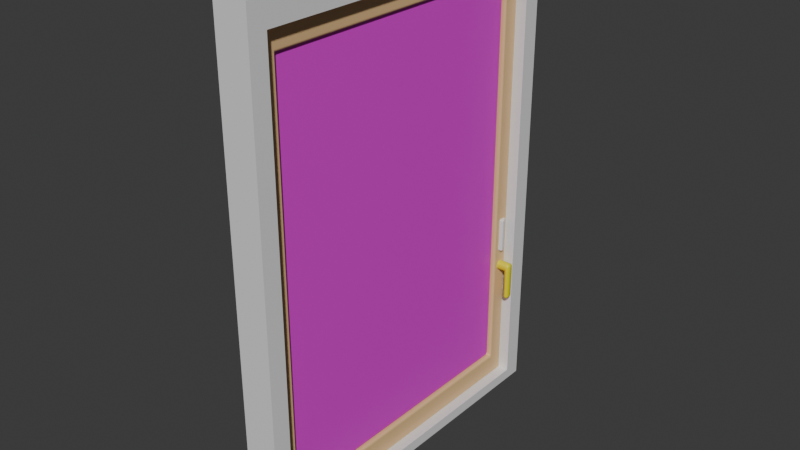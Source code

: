 # Source: mansion_window_door.blend  (saved by Blender 5.1.30; exported with 4.5.12 LTS)
import bpy
from mathutils import Matrix  # noqa: F401  (used for matrix-valued properties, if any)

bpy.ops.wm.read_factory_settings(use_empty=True)
scene = bpy.context.scene
scene.name = 'Scene'

# ---- materials (node trees are filled in below, after node groups)
mat_glass = bpy.data.materials.new('glass')
mat_window_frame = bpy.data.materials.new('window_frame')
mat_material = bpy.data.materials.new('Material')
mat_material.alpha_threshold = 0.0
mat_material.use_backface_culling_lightprobe_volume = False
mat_material.roughness = 0.5
mat_material.line_color = (0.0, 0.0, 0.0, 1.0)
mat_knob = bpy.data.materials.new('knob')
mat_hindge = bpy.data.materials.new('hindge')

# ---- node groups
ng_smooth_by_angle = bpy.data.node_groups.new('Smooth by Angle', 'GeometryNodeTree')
_s = ng_smooth_by_angle.interface.new_socket(name='Mesh', in_out='OUTPUT', socket_type='NodeSocketGeometry')
_s = ng_smooth_by_angle.interface.new_socket(name='Mesh', in_out='INPUT', socket_type='NodeSocketGeometry')
_s = ng_smooth_by_angle.interface.new_socket(name='Angle', in_out='INPUT', socket_type='NodeSocketFloat')
_s.subtype = 'ANGLE'
_s.default_value = 0.5236
_s.min_value = 0.0
_s.max_value = 3.142
_s.description = 'Maximum face angle for smooth edges'
_s = ng_smooth_by_angle.interface.new_socket(name='Ignore Sharpness', in_out='INPUT', socket_type='NodeSocketBool')
_s.force_non_field = True
ng_smooth_by_angle.is_modifier = True
_N = ng_smooth_by_angle.nodes; _L = ng_smooth_by_angle.links
n0 = _N.new('GeometryNodeSetShadeSmooth'); n0.name = 'Set Shade Smooth'; n0.location = (120, -80)
n0.domain = 'EDGE'
n1 = _N.new('GeometryNodeSetShadeSmooth'); n1.name = 'Set Shade Smooth.001'; n1.location = (300, -80)
n2 = _N.new('NodeGroupOutput'); n2.name = 'Group Output'; n2.location = (480, -80)
n3 = _N.new('GeometryNodeInputMeshEdgeAngle'); n3.name = 'Edge Angle'; n3.location = (-440, -240)
n4 = _N.new('NodeGroupInput'); n4.name = 'Group Input'; n4.location = (-80, -80)
n5 = _N.new('GeometryNodeInputEdgeSmooth'); n5.name = 'Is Edge Smooth'; n5.location = (-260, -120)
n6 = _N.new('GeometryNodeInputShadeSmooth'); n6.name = 'Is Shade Smooth'; n6.location = (-440, -397)
n7 = _N.new('FunctionNodeCompare'); n7.name = 'Compare'; n7.location = (-260, -260)
n7.operation = 'LESS_EQUAL'
n7.inputs[6].default_value = (0.0, 0.0, 0.0, 0.0)
n7.inputs[7].default_value = (0.0, 0.0, 0.0, 0.0)
n8 = _N.new('FunctionNodeBooleanMath'); n8.name = 'Boolean Math.001'; n8.location = (-80, -260)
n9 = _N.new('NodeGroupInput'); n9.name = 'Group Input.001'; n9.location = (-440, -329)
n10 = _N.new('NodeGroupInput'); n10.name = 'Group Input.002'; n10.location = (-259, -189)
n11 = _N.new('FunctionNodeBooleanMath'); n11.name = 'Boolean Math'; n11.location = (-80, -149)
n11.operation = 'OR'
n12 = _N.new('FunctionNodeBooleanMath'); n12.name = 'Boolean Math.002'; n12.location = (-260, -380)
n12.operation = 'OR'
n13 = _N.new('NodeGroupInput'); n13.name = 'Group Input.003'; n13.location = (-440, -460)
_L.new(n3.outputs[0], n7.inputs[0])
_L.new(n1.outputs[0], n2.inputs[0])
_L.new(n9.outputs[1], n7.inputs[1])
_L.new(n7.outputs[0], n8.inputs[0])
_L.new(n4.outputs[0], n0.inputs[0])
_L.new(n0.outputs[0], n1.inputs[0])
_L.new(n8.outputs[0], n0.inputs[2])
_L.new(n10.outputs[2], n11.inputs[1])
_L.new(n5.outputs[0], n11.inputs[0])
_L.new(n11.outputs[0], n0.inputs[1])
_L.new(n13.outputs[2], n12.inputs[1])
_L.new(n6.outputs[0], n12.inputs[0])
_L.new(n12.outputs[0], n8.inputs[1])
n2.is_active_output = True

# ---- material node trees
mat_glass.use_nodes = True; mat_glass.node_tree.nodes.clear()
_N = mat_glass.node_tree.nodes; _L = mat_glass.node_tree.links
n0 = _N.new('ShaderNodeBsdfPrincipled'); n0.name = 'Principled BSDF'; n0.location = (-200, 100)
n0.inputs[0].default_value = (0.8, 0.02657, 0.7191, 1.0)
n1 = _N.new('ShaderNodeOutputMaterial'); n1.name = 'Material Output'; n1.location = (200, 100)
_L.new(n0.outputs[0], n1.inputs[0])
n1.is_active_output = True
mat_window_frame.use_nodes = True; mat_window_frame.node_tree.nodes.clear()
_N = mat_window_frame.node_tree.nodes; _L = mat_window_frame.node_tree.links
n0 = _N.new('ShaderNodeBsdfPrincipled'); n0.name = 'Principled BSDF'; n0.location = (-200, 100)
n0.inputs[0].default_value = (0.8, 0.5277, 0.2566, 1.0)
n1 = _N.new('ShaderNodeOutputMaterial'); n1.name = 'Material Output'; n1.location = (200, 100)
_L.new(n0.outputs[0], n1.inputs[0])
n1.is_active_output = True
mat_material.use_nodes = True; mat_material.node_tree.nodes.clear()
_N = mat_material.node_tree.nodes; _L = mat_material.node_tree.links
n0 = _N.new('ShaderNodeOutputMaterial'); n0.name = 'Material Output'; n0.location = (200, 100)
n1 = _N.new('ShaderNodeBsdfPrincipled'); n1.name = 'Principled BSDF'; n1.location = (-200, 100)
_L.new(n1.outputs[0], n0.inputs[0])
n0.is_active_output = True
mat_knob.use_nodes = True; mat_knob.node_tree.nodes.clear()
_N = mat_knob.node_tree.nodes; _L = mat_knob.node_tree.links
n0 = _N.new('ShaderNodeBsdfPrincipled'); n0.name = 'Principled BSDF'; n0.location = (-200, 100)
n0.inputs[0].default_value = (0.8, 0.7337, 0.0, 1.0)
n1 = _N.new('ShaderNodeOutputMaterial'); n1.name = 'Material Output'; n1.location = (200, 100)
_L.new(n0.outputs[0], n1.inputs[0])
n1.is_active_output = True
mat_hindge.use_nodes = True; mat_hindge.node_tree.nodes.clear()
_N = mat_hindge.node_tree.nodes; _L = mat_hindge.node_tree.links
n0 = _N.new('ShaderNodeBsdfPrincipled'); n0.name = 'Principled BSDF'; n0.location = (-200, 100)
n0.inputs[0].default_value = (0.8, 0.0, 0.08027, 1.0)
n1 = _N.new('ShaderNodeOutputMaterial'); n1.name = 'Material Output'; n1.location = (200, 100)
_L.new(n0.outputs[0], n1.inputs[0])
n1.is_active_output = True

# ---- world
world_world = bpy.data.worlds.new('World'); scene.world = world_world
world_world.use_nodes = True; world_world.node_tree.nodes.clear()
_N = world_world.node_tree.nodes; _L = world_world.node_tree.links
n0 = _N.new('ShaderNodeOutputWorld'); n0.name = 'World Output'; n0.location = (200, 100)
n1 = _N.new('ShaderNodeBackground'); n1.name = 'Background'; n1.location = (-200, 100)
n1.inputs[0].default_value = (0.05088, 0.05088, 0.05088, 1.0)
_L.new(n1.outputs[0], n0.inputs[0])
n0.is_active_output = True
world_world.color = (0.05088, 0.05088, 0.05088)
world_world.sun_shadow_jitter_overblur = 0.0

# ---- meshes
me_cube_001 = bpy.data.meshes.new('Cube.001')
me_cube_001.from_pydata([(-0.1204, -1.16, -1.675), (-0.1204, -1.16, 1.578), (-0.1204, 1.16, -1.675), (-0.1204, 1.16, 1.578), (0.1204, -1.16, -1.675), (0.1204, -1.16, 1.578), (0.1204, 1.16, -1.675), (0.1204, 1.16, 1.578), (-0.1204, 1.289, -1.753), (-0.1204, -1.289, -1.753), (-0.1204, -1.289, 1.753), (-0.1204, 1.289, 1.753), (0.1204, 1.289, 1.753), (0.1204, 1.289, -1.753), (0.1204, -1.289, -1.753), (0.1204, -1.289, 1.753)], [], [(7, 5, 1, 3), (8, 11, 12, 13), (6, 7, 3, 2), (14, 15, 10, 9), (8, 13, 14, 9), (12, 11, 10, 15), (0, 2, 8, 9), (1, 0, 9, 10), (3, 1, 10, 11), (2, 3, 11, 8), (7, 6, 13, 12), (6, 4, 14, 13), (5, 7, 12, 15), (4, 5, 15, 14), (5, 4, 0, 1), (4, 6, 2, 0)])
me_cube_001.polygons.foreach_set('material_index', [2, 2, 2, 2, 2, 2, 2, 2, 2, 2, 2, 2, 2, 2, 2, 2])
_uv = me_cube_001.uv_layers.new(name='UVMap')
_uv.uv.foreach_set('vector', [0.6125, 0.5125, 0.6125, 0.7375, 0.6125, 0.0125, 0.6125, 0.2375, 0.375, 0.25, 0.625, 0.25, 0.625, 0.5, 0.375, 0.5, 0.3875, 0.5125, 0.6125, 0.5125, 0.6125, 0.2375, 0.3875, 0.2375, 0.375, 0.75, 0.625, 0.75, 0.625, 1.0, 0.375, 1.0, 0.125, 0.5, 0.375, 0.5, 0.375, 0.75, 0.125, 0.75, 0.625, 0.5, 0.875, 0.5, 0.875, 0.75, 0.625, 0.75, 0.3875, 0.0125, 0.3875, 0.2375, 0.375, 0.25, 0.375, 0.0, 0.6125, 0.0125, 0.3875, 0.0125, 0.375, 0.0, 0.625, 0.0, 0.6125, 0.2375, 0.6125, 0.0125, 0.625, 0.0, 0.625, 0.25, 0.3875, 0.2375, 0.6125, 0.2375, 0.625, 0.25, 0.375, 0.25, 0.6125, 0.5125, 0.3875, 0.5125, 0.375, 0.5, 0.625, 0.5, 0.3875, 0.5125, 0.3875, 0.7375, 0.375, 0.75, 0.375, 0.5, 0.6125, 0.7375, 0.6125, 0.5125, 0.625, 0.5, 0.625, 0.75, 0.3875, 0.7375, 0.6125, 0.7375, 0.625, 0.75, 0.375, 0.75, 0.6125, 0.7375, 0.3875, 0.7375, 0.3875, 0.0125, 0.6125, 0.0125, 0.3875, 0.7375, 0.3875, 0.5125, 0.3875, 0.2375, 0.3875, 0.0125])
me_cube_001.materials.append(mat_glass)
me_cube_001.materials.append(mat_window_frame)
me_cube_001.materials.append(mat_material)
me_cube_001.update()
me_cube_002 = bpy.data.meshes.new('Cube.002')
me_cube_002.from_pydata([(-4.013e-05, -0.03226, -0.03135), (-4.013e-05, -0.03226, 0.0297), (-4.013e-05, 0.02879, -0.03135), (-4.013e-05, 0.02879, 0.0297), (-0.0412, 0.02879, -0.03135), (-0.1743, 0.02879, -0.03135), (-0.1743, 0.02879, 0.0297), (-0.0412, 0.02879, 0.0297), (-0.1743, -0.03226, -0.03135), (-0.0412, -0.03226, -0.03135), (-0.0412, -0.03226, 0.0297), (-0.1743, -0.03226, 0.0297), (-4.013e-05, -0.2556, 0.0297), (-4.013e-05, -0.2556, -0.03135), (-0.0412, -0.2556, -0.03135), (-0.0412, -0.2556, 0.0297)], [], [(4, 7, 3, 2), (2, 3, 1, 0), (10, 9, 14, 15), (4, 2, 0, 9), (3, 7, 10, 1), (7, 6, 11, 10), (5, 4, 9, 8), (9, 0, 13, 14), (9, 10, 11, 8), (5, 6, 7, 4), (13, 12, 15, 14), (0, 1, 12, 13), (1, 10, 15, 12), (11, 6, 5, 8)])
me_cube_002.polygons.foreach_set('use_smooth', [True] * 14)
me_cube_002.polygons.foreach_set('material_index', [2, 2, 2, 2, 2, 2, 2, 2, 2, 2, 2, 2, 2, 2])
_uv = me_cube_002.uv_layers.new(name='UVMap')
_uv.uv.foreach_set('vector', [0.375, 0.4167, 0.625, 0.4167, 0.625, 0.5, 0.375, 0.5, 0.375, 0.5, 0.625, 0.5, 0.625, 0.75, 0.375, 0.75, 0.625, 0.8333, 0.375, 0.8333, 0.375, 0.8333, 0.625, 0.8333, 0.2917, 0.5, 0.375, 0.5, 0.375, 0.75, 0.2917, 0.75, 0.625, 0.5, 0.7083, 0.5, 0.7083, 0.75, 0.625, 0.75, 0.7083, 0.5, 0.7917, 0.5, 0.7917, 0.75, 0.7083, 0.75, 0.2083, 0.5, 0.2917, 0.5, 0.2917, 0.75, 0.2083, 0.75, 0.2917, 0.75, 0.375, 0.75, 0.375, 0.75, 0.2917, 0.75, 0.375, 0.8333, 0.625, 0.8333, 0.625, 0.9167, 0.375, 0.9167, 0.375, 0.3333, 0.625, 0.3333, 0.625, 0.4167, 0.375, 0.4167, 0.375, 0.75, 0.625, 0.75, 0.625, 0.8333, 0.375, 0.8333, 0.375, 0.75, 0.625, 0.75, 0.625, 0.75, 0.375, 0.75, 0.625, 0.75, 0.7083, 0.75, 0.7083, 0.75, 0.625, 0.75, 0.625, 0.9167, 0.625, 0.3333, 0.2083, 0.5, 0.375, 0.9167])
me_cube_002.materials.append(mat_glass)
me_cube_002.materials.append(mat_window_frame)
me_cube_002.materials.append(mat_knob)
me_cube_002.update()
me_cube_003 = bpy.data.meshes.new('Cube.003')
me_cube_003.from_pydata([(7.179e-09, 0.02436, 1.158), (7.179e-09, 0.02436, 0.7121), (7.179e-09, 0.02436, -1.158), (7.179e-09, 0.02436, -0.7121), (0.01723, 0.01723, -1.158), (0.01723, 0.01723, -0.7121), (0.02436, 0.0, -1.158), (0.02436, 0.0, -0.7121), (0.01723, -0.01723, -1.158), (0.01723, -0.01723, -0.7121), (7.179e-09, -0.02436, -1.158), (7.179e-09, -0.02436, -0.7121), (-0.01723, -0.01723, -1.158), (-0.01723, -0.01723, -0.7121), (-0.02436, 0.0, -1.158), (-0.02436, 0.0, -0.7121), (-0.01723, 0.01723, -1.158), (-0.01723, 0.01723, -0.7121), (0.01723, 0.01723, 0.7121), (0.01723, 0.01723, 1.158), (0.02436, 0.0, 0.7121), (0.02436, 0.0, 1.158), (0.01723, -0.01723, 0.7121), (0.01723, -0.01723, 1.158), (7.179e-09, -0.02436, 0.7121), (7.179e-09, -0.02436, 1.158), (-0.01723, -0.01723, 0.7121), (-0.01723, -0.01723, 1.158), (-0.02436, 0.0, 0.7121), (-0.02436, 0.0, 1.158), (-0.01723, 0.01723, 0.7121), (-0.01723, 0.01723, 1.158)], [], [(19, 0, 31, 29, 27, 25, 23, 21), (2, 3, 5, 4), (26, 27, 29, 28), (4, 5, 7, 6), (24, 25, 27, 26), (6, 7, 9, 8), (22, 23, 25, 24), (8, 9, 11, 10), (1, 18, 20, 22, 24, 26, 28, 30), (20, 21, 23, 22), (10, 11, 13, 12), (30, 31, 0, 1), (18, 19, 21, 20), (12, 13, 15, 14), (5, 3, 17, 15, 13, 11, 9, 7), (1, 0, 19, 18), (14, 15, 17, 16), (28, 29, 31, 30), (16, 17, 3, 2), (2, 4, 6, 8, 10, 12, 14, 16)])
me_cube_003.polygons.foreach_set('material_index', [2, 2, 2, 2, 2, 2, 2, 2, 2, 2, 2, 2, 2, 2, 2, 2, 2, 2, 2, 2])
_uv = me_cube_003.uv_layers.new(name='UVMap')
_uv.uv.foreach_set('vector', [0.4197, 0.4197, 0.25, 0.49, 0.08029, 0.4197, 0.01, 0.25, 0.08029, 0.08029, 0.25, 0.01, 0.4197, 0.08029, 0.49, 0.25, 1.0, 0.5, 1.0, 1.0, 0.875, 1.0, 0.875, 0.5, 0.375, 0.5, 0.375, 1.0, 0.25, 1.0, 0.25, 0.5, 0.875, 0.5, 0.875, 1.0, 0.75, 1.0, 0.75, 0.5, 0.5, 0.5, 0.5, 1.0, 0.375, 1.0, 0.375, 0.5, 0.75, 0.5, 0.75, 1.0, 0.625, 1.0, 0.625, 0.5, 0.625, 0.5, 0.625, 1.0, 0.5, 1.0, 0.5, 0.5, 0.625, 0.5, 0.625, 1.0, 0.5, 1.0, 0.5, 0.5, 0.75, 0.49, 0.9197, 0.4197, 0.99, 0.25, 0.9197, 0.08029, 0.75, 0.01, 0.5803, 0.08029, 0.51, 0.25, 0.5803, 0.4197, 0.75, 0.5, 0.75, 1.0, 0.625, 1.0, 0.625, 0.5, 0.5, 0.5, 0.5, 1.0, 0.375, 1.0, 0.375, 0.5, 0.125, 0.5, 0.125, 1.0, 0.0, 1.0, 0.0, 0.5, 0.875, 0.5, 0.875, 1.0, 0.75, 1.0, 0.75, 0.5, 0.375, 0.5, 0.375, 1.0, 0.25, 1.0, 0.25, 0.5, 0.4197, 0.4197, 0.25, 0.49, 0.08029, 0.4197, 0.01, 0.25, 0.08029, 0.08029, 0.25, 0.01, 0.4197, 0.08029, 0.49, 0.25, 1.0, 0.5, 1.0, 1.0, 0.875, 1.0, 0.875, 0.5, 0.25, 0.5, 0.25, 1.0, 0.125, 1.0, 0.125, 0.5, 0.25, 0.5, 0.25, 1.0, 0.125, 1.0, 0.125, 0.5, 0.125, 0.5, 0.125, 1.0, 0.0, 1.0, 0.0, 0.5, 0.75, 0.49, 0.9197, 0.4197, 0.99, 0.25, 0.9197, 0.08029, 0.75, 0.01, 0.5803, 0.08029, 0.51, 0.25, 0.5803, 0.4197])
me_cube_003.materials.append(mat_glass)
me_cube_003.materials.append(mat_window_frame)
me_cube_003.materials.append(mat_hindge)
me_cube_003.update()
me_cube_004 = bpy.data.meshes.new('Cube.004')
me_cube_004.from_pydata([(0.04452, 1.036, 1.519), (0.04452, 1.036, -1.405), (0.04452, -1.036, 1.519), (0.04452, -1.036, -1.405), (-0.04452, 1.036, 1.519), (-0.04452, 1.036, -1.405), (-0.04452, -1.036, 1.519), (-0.04452, -1.036, -1.405), (0.04452, -1.165, 1.694), (0.04452, -1.165, -1.58), (-0.04452, -1.165, 1.694), (-0.04452, 1.165, 1.694), (-0.04452, -1.165, -1.58), (-0.04452, 1.165, -1.58), (0.04452, 1.165, -1.58), (0.04452, 1.165, 1.694), (0.01859, 1.036, -1.405), (0.01859, -1.036, -1.405), (-0.01859, 1.036, -1.405), (-0.01859, -1.036, -1.405), (-0.01859, 1.036, 1.554), (-0.01859, -1.036, 1.554), (0.01859, -1.036, 1.554), (0.01859, 1.036, 1.554), (0.04452, -1.145, -1.554), (0.04452, -1.145, 1.668), (0.04452, 1.145, -1.554), (0.04452, 1.145, 1.668)], [], [(4, 5, 1, 0), (6, 4, 0, 2), (9, 8, 10, 12), (15, 11, 10, 8), (13, 11, 15, 14), (13, 14, 9, 12), (24, 25, 8, 9), (4, 6, 10, 11), (6, 7, 12, 10), (5, 4, 11, 13), (7, 5, 13, 12), (26, 24, 9, 14), (25, 27, 15, 8), (27, 26, 14, 15), (5, 7, 3, 1), (7, 6, 2, 3), (18, 16, 17, 19), (20, 21, 22, 23), (19, 17, 22, 21), (17, 16, 23, 22), (16, 18, 20, 23), (18, 19, 21, 20), (0, 1, 26, 27), (2, 0, 27, 25), (1, 3, 24, 26), (3, 2, 25, 24)])
me_cube_004.polygons.foreach_set('use_smooth', [True] * 26)
me_cube_004.polygons.foreach_set('material_index', [1, 1, 1, 1, 1, 1, 1, 1, 1, 1, 1, 1, 1, 1, 1, 1, 0, 1, 0, 0, 0, 0, 1, 1, 1, 1])
_uv = me_cube_004.uv_layers.new(name='UVMap')
_uv.uv.foreach_set('vector', [0.6111, 0.4862, 0.3889, 0.4862, 0.3889, 0.01383, 0.6111, 0.01383, 0.6111, 0.2638, 0.6111, 0.4862, 0.6111, 0.01383, 0.6111, 0.2362, 0.375, 0.5, 0.625, 0.5, 0.625, 0.75, 0.375, 0.75, 0.375, 0.75, 0.625, 0.75, 0.625, 1.0, 0.375, 1.0, 0.125, 0.5, 0.375, 0.5, 0.375, 0.75, 0.125, 0.75, 0.625, 0.5, 0.875, 0.5, 0.875, 0.75, 0.625, 0.75, 0.3771, 0.2479, 0.6229, 0.2479, 0.625, 0.25, 0.375, 0.25, 0.6111, 0.4862, 0.6111, 0.2638, 0.625, 0.25, 0.625, 0.5, 0.6111, 0.2638, 0.3889, 0.2638, 0.375, 0.25, 0.625, 0.25, 0.3889, 0.4862, 0.6111, 0.4862, 0.625, 0.5, 0.375, 0.5, 0.3889, 0.2638, 0.3889, 0.4862, 0.375, 0.5, 0.375, 0.25, 0.3771, 0.002058, 0.3771, 0.2479, 0.375, 0.25, 0.375, 0.0, 0.6229, 0.2479, 0.6229, 0.002058, 0.625, 0.0, 0.625, 0.25, 0.6229, 0.002058, 0.3771, 0.002058, 0.375, 0.0, 0.625, 0.0, 0.3889, 0.4862, 0.3889, 0.2638, 0.3889, 0.2362, 0.3889, 0.01383, 0.3889, 0.2638, 0.6111, 0.2638, 0.6111, 0.2362, 0.3889, 0.2362, 0.3889, 0.4862, 0.3889, 0.01383, 0.3889, 0.2362, 0.3889, 0.2638, 0.3889, 0.4862, 0.3889, 0.2638, 0.3889, 0.2362, 0.3889, 0.01383, 0.3889, 0.2638, 0.3889, 0.2362, 0.3889, 0.2362, 0.3889, 0.2638, 0.3889, 0.2362, 0.3889, 0.01383, 0.3889, 0.01383, 0.3889, 0.2362, 0.3889, 0.01383, 0.3889, 0.4862, 0.3889, 0.4862, 0.3889, 0.01383, 0.3889, 0.4862, 0.3889, 0.2638, 0.3889, 0.2638, 0.3889, 0.4862, 0.6111, 0.01383, 0.3889, 0.01383, 0.3771, 0.002058, 0.6229, 0.002058, 0.6111, 0.2362, 0.6111, 0.01383, 0.6229, 0.002058, 0.6229, 0.2479, 0.3889, 0.01383, 0.3889, 0.2362, 0.3771, 0.2479, 0.3771, 0.002058, 0.3889, 0.2362, 0.6111, 0.2362, 0.6229, 0.2479, 0.3771, 0.2479])
me_cube_004.materials.append(mat_glass)
me_cube_004.materials.append(mat_window_frame)
me_cube_004.update()
me_cube = bpy.data.meshes.new('Cube')
me_cube.from_pydata([(-0.01653, 0.03029, 0.1236), (-0.01653, 0.03029, -0.1236), (-0.01653, -0.02356, 0.1236), (-0.01653, -0.02356, -0.1236), (0.03733, 0.03029, 0.1236), (0.03733, 0.03029, -0.1236), (0.03733, -0.02356, 0.1236), (0.03733, -0.02356, -0.1236), (-0.01653, 0.003366, 0.1236), (-0.01653, 0.003366, -0.1236), (0.03733, 0.003366, 0.1236), (0.03733, 0.003366, -0.1236), (-0.0312, 0.003366, -0.1236), (-0.0312, -0.02356, -0.1236), (-0.0312, -0.02356, 0.1236), (-0.0312, 0.003366, 0.1236), (0.09977, 0.03029, 0.1236), (0.09977, 0.03029, -0.1236), (0.09977, -0.02356, 0.1236), (0.09977, -0.02356, -0.1236), (0.04592, 0.03029, 0.1236), (0.04592, 0.03029, -0.1236), (0.04592, -0.02356, 0.1236), (0.04592, -0.02356, -0.1236), (0.09977, 0.003366, 0.1236), (0.09977, 0.003366, -0.1236), (0.04592, 0.003366, 0.1236), (0.04592, 0.003366, -0.1236), (0.1144, 0.003366, -0.1236), (0.1144, -0.02356, -0.1236), (0.1144, -0.02356, 0.1236), (0.1144, 0.003366, 0.1236)], [], [(9, 3, 13, 12), (2, 3, 7, 6), (10, 11, 5, 4), (4, 5, 1, 0), (8, 10, 4, 0), (11, 9, 1, 5), (7, 3, 9, 11), (2, 6, 10, 8), (6, 7, 11, 10), (0, 1, 9, 8), (15, 12, 13, 14), (3, 2, 14, 13), (2, 8, 15, 14), (8, 9, 12, 15), (25, 28, 29, 19), (18, 22, 23, 19), (26, 20, 21, 27), (20, 16, 17, 21), (24, 16, 20, 26), (27, 21, 17, 25), (23, 27, 25, 19), (18, 24, 26, 22), (22, 26, 27, 23), (16, 24, 25, 17), (31, 30, 29, 28), (19, 29, 30, 18), (18, 30, 31, 24), (24, 31, 28, 25)])
me_cube.polygons.foreach_set('use_smooth', [True] * 28)
_uv = me_cube.uv_layers.new(name='UVMap')
_uv.uv.foreach_set('vector', [0.875, 0.625, 0.875, 0.5, 0.875, 0.5, 0.875, 0.625, 0.375, 0.25, 0.625, 0.25, 0.625, 0.5, 0.375, 0.5, 0.375, 0.625, 0.625, 0.625, 0.625, 0.75, 0.375, 0.75, 0.375, 0.75, 0.625, 0.75, 0.625, 1.0, 0.375, 1.0, 0.125, 0.625, 0.375, 0.625, 0.375, 0.75, 0.125, 0.75, 0.625, 0.625, 0.875, 0.625, 0.875, 0.75, 0.625, 0.75, 0.625, 0.5, 0.875, 0.5, 0.875, 0.625, 0.625, 0.625, 0.125, 0.5, 0.375, 0.5, 0.375, 0.625, 0.125, 0.625, 0.375, 0.5, 0.625, 0.5, 0.625, 0.625, 0.375, 0.625, 0.375, 0.0, 0.625, 0.0, 0.625, 0.125, 0.375, 0.125, 0.375, 0.125, 0.625, 0.125, 0.625, 0.25, 0.375, 0.25, 0.625, 0.25, 0.375, 0.25, 0.375, 0.25, 0.625, 0.25, 0.125, 0.5, 0.125, 0.625, 0.125, 0.625, 0.125, 0.5, 0.375, 0.125, 0.625, 0.125, 0.625, 0.125, 0.375, 0.125, 0.875, 0.625, 0.875, 0.625, 0.875, 0.5, 0.875, 0.5, 0.375, 0.25, 0.375, 0.5, 0.625, 0.5, 0.625, 0.25, 0.375, 0.625, 0.375, 0.75, 0.625, 0.75, 0.625, 0.625, 0.375, 0.75, 0.375, 1.0, 0.625, 1.0, 0.625, 0.75, 0.125, 0.625, 0.125, 0.75, 0.375, 0.75, 0.375, 0.625, 0.625, 0.625, 0.625, 0.75, 0.875, 0.75, 0.875, 0.625, 0.625, 0.5, 0.625, 0.625, 0.875, 0.625, 0.875, 0.5, 0.125, 0.5, 0.125, 0.625, 0.375, 0.625, 0.375, 0.5, 0.375, 0.5, 0.375, 0.625, 0.625, 0.625, 0.625, 0.5, 0.375, 0.0, 0.375, 0.125, 0.625, 0.125, 0.625, 0.0, 0.375, 0.125, 0.375, 0.25, 0.625, 0.25, 0.625, 0.125, 0.625, 0.25, 0.625, 0.25, 0.375, 0.25, 0.375, 0.25, 0.125, 0.5, 0.125, 0.5, 0.125, 0.625, 0.125, 0.625, 0.375, 0.125, 0.375, 0.125, 0.625, 0.125, 0.625, 0.125])
me_cube.update()

# ---- objects
ob_door_window_frame = bpy.data.objects.new('door_window_frame', me_cube_001)
ob_door_window_knob = bpy.data.objects.new('door_window_knob', me_cube_002)
ob_door_window_hindge = bpy.data.objects.new('door_window_hindge', me_cube_003)
ob_door_window = bpy.data.objects.new('door_window', me_cube_004)
ob_window_door_opener = bpy.data.objects.new('window_door_opener', me_cube)

# ---- transforms, parenting, visibility, modifiers, constraints
ob_door_window_frame.location = (0.0, 0.0, 0.0)
ob_door_window_knob.parent = ob_door_window
ob_door_window_knob.matrix_parent_inverse = Matrix(((1.0, -0.0, 0.0, -0.0), (-0.0, 1.0, -0.0, 0.0), (0.0, -0.0, 1.0, 0.1082), (-0.0, 0.0, -0.0, 1.0)))
ob_door_window_knob.location = (0.1443, 1.098, -0.7424)
ob_door_window_knob.rotation_euler = (1.571, -0.0, 0.0)
_m = ob_door_window_knob.modifiers.new('Bevel', 'BEVEL')
_m.segments = 2
_m = ob_door_window_knob.modifiers.new('WeightedNormal', 'WEIGHTED_NORMAL')
_m = ob_door_window_knob.modifiers.new('Smooth by Angle', 'NODES')
_m.node_group = ng_smooth_by_angle
_gi = [s.identifier for s in ng_smooth_by_angle.interface.items_tree if s.item_type == 'SOCKET' and s.in_out == 'INPUT']
_m[_gi[1]] = 3.142  # 'Angle'
_m.use_pin_to_last = True
_m.show_group_selector = False
ob_door_window_hindge.parent = ob_door_window_frame
ob_door_window_hindge.location = (-0.07316, -1.147, -0.1249)
ob_door_window.parent = ob_door_window_hindge
ob_door_window.matrix_parent_inverse = Matrix(((1.0, -0.0, 0.0, 0.07316), (-0.0, 1.0, -0.0, 1.147), (-0.0, -0.0, 1.0, 0.1249), (-0.0, 0.0, -0.0, 1.0)))
ob_door_window.location = (0.0, 0.0, -0.1082)
_m = ob_door_window.modifiers.new('Bevel', 'BEVEL')
_m.segments = 2
_m = ob_door_window.modifiers.new('WeightedNormal', 'WEIGHTED_NORMAL')
_m = ob_door_window.modifiers.new('Smooth by Angle', 'NODES')
_m.node_group = ng_smooth_by_angle
_gi = [s.identifier for s in ng_smooth_by_angle.interface.items_tree if s.item_type == 'SOCKET' and s.in_out == 'INPUT']
_m[_gi[1]] = 3.142  # 'Angle'
_m.use_pin_to_last = True
_m.show_group_selector = False
ob_window_door_opener.parent = ob_door_window
ob_window_door_opener.matrix_parent_inverse = Matrix(((1.0, -0.0, 0.0, -0.0), (-0.0, 1.0, -0.0, 0.0), (0.0, -0.0, 1.0, 0.1082), (-0.0, 0.0, -0.0, 1.0)))
ob_window_door_opener.location = (-0.0419, 1.101, -0.4966)
_m = ob_window_door_opener.modifiers.new('Bevel', 'BEVEL')
_m.segments = 2
_m = ob_window_door_opener.modifiers.new('WeightedNormal', 'WEIGHTED_NORMAL')
_m = ob_window_door_opener.modifiers.new('Smooth by Angle', 'NODES')
_m.node_group = ng_smooth_by_angle
_gi = [s.identifier for s in ng_smooth_by_angle.interface.items_tree if s.item_type == 'SOCKET' and s.in_out == 'INPUT']
_m[_gi[1]] = 3.142  # 'Angle'
_m.use_pin_to_last = True
_m.show_group_selector = False

# ---- collection membership
scene.collection.objects.link(ob_door_window_frame)
scene.collection.objects.link(ob_door_window_knob)
scene.collection.objects.link(ob_door_window_hindge)
scene.collection.objects.link(ob_door_window)
scene.collection.objects.link(ob_window_door_opener)

# ---- scene / render settings (as saved in the file)
scene.frame_start = 1; scene.frame_end = 250; scene.frame_set(1)
scene.render.engine = 'BLENDER_EEVEE_NEXT'
scene.render.bake_bias = 0.0
scene.render.bake_samples = 0
scene.cycles.sampling_pattern = 'TABULATED_SOBOL'
scene.eevee.use_volume_custom_range = False
bpy.context.view_layer.update()

# ---- added for rendering (the .blend has no active camera and no usable light): camera, sun
cam_auto = bpy.data.cameras.new('AutoCamera')
cam_auto.lens = 50.0
cam_auto.sensor_width = 36.0
cam_auto.clip_end = 1000.0
ob_auto_camera = bpy.data.objects.new('AutoCamera', cam_auto)
scene.collection.objects.link(ob_auto_camera)
ob_auto_camera.location = (4.0455, -4.8403, 3.22686)
ob_auto_camera.rotation_euler = (1.09748, -7.21219e-08, 0.694738)
scene.camera = ob_auto_camera
light_auto_sun = bpy.data.lights.new('AutoSun', 'SUN')
light_auto_sun.energy = 3.0
light_auto_sun.angle = 0.0523599
ob_auto_sun = bpy.data.objects.new('AutoSun', light_auto_sun)
scene.collection.objects.link(ob_auto_sun)
ob_auto_sun.rotation_euler = (0.872665, 0.174533, 0.523599)
bpy.context.view_layer.update()
